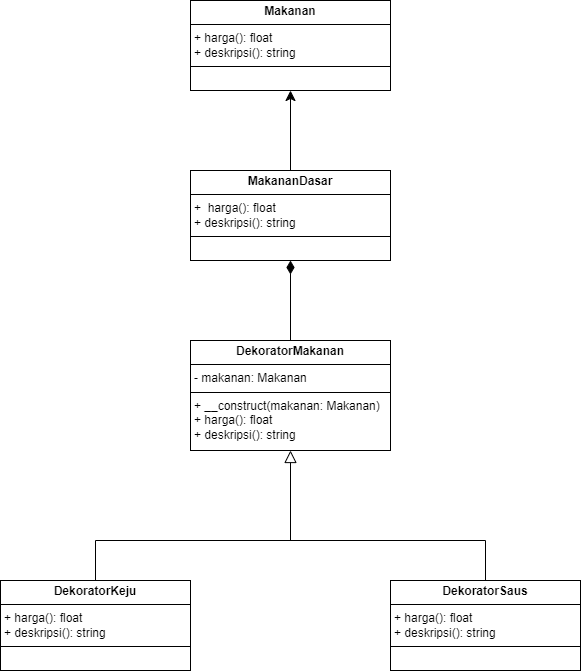

The diagram above was exported from draw.io. Its source (the exported page's mxGraphModel, read from the mxfile embedded in the PNG):
<mxGraphModel dx="1100" dy="1864" grid="1" gridSize="10" guides="1" tooltips="1" connect="1" arrows="1" fold="1" page="1" pageScale="1" pageWidth="827" pageHeight="1169" math="0" shadow="0">
  <root>
    <mxCell id="0" />
    <mxCell id="1" parent="0" />
    <mxCell id="UZlIo4XdI5A-aFMs09Xm-20" style="edgeStyle=none;curved=1;rounded=0;orthogonalLoop=1;jettySize=auto;html=1;exitX=0.5;exitY=0;exitDx=0;exitDy=0;fontSize=12;startSize=8;endSize=8;endArrow=none;endFill=0;" edge="1" parent="1" source="UZlIo4XdI5A-aFMs09Xm-2">
      <mxGeometry relative="1" as="geometry">
        <mxPoint x="185" y="480" as="targetPoint" />
      </mxGeometry>
    </mxCell>
    <mxCell id="UZlIo4XdI5A-aFMs09Xm-2" value="&lt;p style=&quot;margin:0px;margin-top:4px;text-align:center;&quot;&gt;&lt;b&gt;DekoratorKeju&lt;/b&gt;&lt;/p&gt;&lt;hr size=&quot;1&quot; style=&quot;border-style:solid;&quot;&gt;&lt;p style=&quot;margin:0px;margin-left:4px;&quot;&gt;+ harga(): float&lt;br&gt;&lt;/p&gt;&lt;p style=&quot;margin:0px;margin-left:4px;&quot;&gt;+ deskripsi(): string&lt;/p&gt;&lt;hr size=&quot;1&quot; style=&quot;border-style:solid;&quot;&gt;&lt;p style=&quot;margin:0px;margin-left:4px;&quot;&gt;&lt;br&gt;&lt;/p&gt;" style="verticalAlign=top;align=left;overflow=fill;html=1;whiteSpace=wrap;" vertex="1" parent="1">
      <mxGeometry x="90" y="520" width="190" height="90" as="geometry" />
    </mxCell>
    <mxCell id="UZlIo4XdI5A-aFMs09Xm-24" style="edgeStyle=none;curved=1;rounded=0;orthogonalLoop=1;jettySize=auto;html=1;exitX=0.5;exitY=0;exitDx=0;exitDy=0;entryX=0.5;entryY=1;entryDx=0;entryDy=0;fontSize=12;startSize=8;endSize=11;endArrow=diamondThin;endFill=1;" edge="1" parent="1" source="UZlIo4XdI5A-aFMs09Xm-3" target="UZlIo4XdI5A-aFMs09Xm-4">
      <mxGeometry relative="1" as="geometry" />
    </mxCell>
    <mxCell id="UZlIo4XdI5A-aFMs09Xm-3" value="&lt;p style=&quot;margin:0px;margin-top:4px;text-align:center;&quot;&gt;&lt;b&gt;DekoratorMakanan&lt;/b&gt;&lt;/p&gt;&lt;hr size=&quot;1&quot; style=&quot;border-style:solid;&quot;&gt;&lt;p style=&quot;margin:0px;margin-left:4px;&quot;&gt;- makanan: Makanan&amp;nbsp;&lt;br&gt;&lt;/p&gt;&lt;hr size=&quot;1&quot; style=&quot;border-style:solid;&quot;&gt;&lt;p style=&quot;margin:0px;margin-left:4px;&quot;&gt;+ __construct(makanan: Makanan)&lt;br&gt;&lt;/p&gt;&lt;p style=&quot;margin:0px;margin-left:4px;&quot;&gt;+ harga(): float&lt;/p&gt;&lt;p style=&quot;margin:0px;margin-left:4px;&quot;&gt;+ deskripsi(): string&lt;/p&gt;" style="verticalAlign=top;align=left;overflow=fill;html=1;whiteSpace=wrap;" vertex="1" parent="1">
      <mxGeometry x="280" y="280" width="200" height="110" as="geometry" />
    </mxCell>
    <mxCell id="UZlIo4XdI5A-aFMs09Xm-25" style="edgeStyle=none;curved=1;rounded=0;orthogonalLoop=1;jettySize=auto;html=1;exitX=0.5;exitY=0;exitDx=0;exitDy=0;entryX=0.5;entryY=1;entryDx=0;entryDy=0;fontSize=12;startSize=8;endSize=8;" edge="1" parent="1" source="UZlIo4XdI5A-aFMs09Xm-4" target="UZlIo4XdI5A-aFMs09Xm-5">
      <mxGeometry relative="1" as="geometry" />
    </mxCell>
    <mxCell id="UZlIo4XdI5A-aFMs09Xm-4" value="&lt;p style=&quot;margin:0px;margin-top:4px;text-align:center;&quot;&gt;&lt;b&gt;MakananDasar&lt;/b&gt;&lt;/p&gt;&lt;hr size=&quot;1&quot; style=&quot;border-style:solid;&quot;&gt;&lt;p style=&quot;margin:0px;margin-left:4px;&quot;&gt;+&amp;nbsp; harga(): float&lt;br&gt;&lt;/p&gt;&lt;p style=&quot;margin:0px;margin-left:4px;&quot;&gt;+ deskripsi(): string&lt;/p&gt;&lt;hr size=&quot;1&quot; style=&quot;border-style:solid;&quot;&gt;&lt;p style=&quot;margin:0px;margin-left:4px;&quot;&gt;&lt;br&gt;&lt;/p&gt;" style="verticalAlign=top;align=left;overflow=fill;html=1;whiteSpace=wrap;" vertex="1" parent="1">
      <mxGeometry x="280" y="110" width="200" height="90" as="geometry" />
    </mxCell>
    <mxCell id="UZlIo4XdI5A-aFMs09Xm-5" value="&lt;p style=&quot;margin:0px;margin-top:4px;text-align:center;&quot;&gt;&lt;b&gt;Makanan&lt;/b&gt;&lt;/p&gt;&lt;hr size=&quot;1&quot; style=&quot;border-style:solid;&quot;&gt;&lt;p style=&quot;margin:0px;margin-left:4px;&quot;&gt;+ harga(): float&lt;/p&gt;&lt;p style=&quot;margin:0px;margin-left:4px;&quot;&gt;+ deskripsi(): string&amp;nbsp;&lt;br&gt;&lt;/p&gt;&lt;hr size=&quot;1&quot; style=&quot;border-style:solid;&quot;&gt;&lt;p style=&quot;margin:0px;margin-left:4px;&quot;&gt;&amp;nbsp;&lt;br&gt;&lt;/p&gt;" style="verticalAlign=top;align=left;overflow=fill;html=1;whiteSpace=wrap;" vertex="1" parent="1">
      <mxGeometry x="280" y="-60" width="200" height="90" as="geometry" />
    </mxCell>
    <mxCell id="UZlIo4XdI5A-aFMs09Xm-22" style="edgeStyle=none;curved=1;rounded=0;orthogonalLoop=1;jettySize=auto;html=1;exitX=0.5;exitY=0;exitDx=0;exitDy=0;fontSize=12;startSize=8;endSize=8;endArrow=none;endFill=0;" edge="1" parent="1" source="UZlIo4XdI5A-aFMs09Xm-6">
      <mxGeometry relative="1" as="geometry">
        <mxPoint x="575" y="480" as="targetPoint" />
      </mxGeometry>
    </mxCell>
    <mxCell id="UZlIo4XdI5A-aFMs09Xm-6" value="&lt;p style=&quot;margin:0px;margin-top:4px;text-align:center;&quot;&gt;&lt;b&gt;DekoratorSaus&lt;/b&gt;&lt;/p&gt;&lt;hr size=&quot;1&quot; style=&quot;border-style:solid;&quot;&gt;&lt;p style=&quot;margin:0px;margin-left:4px;&quot;&gt;+ harga(): float&lt;br&gt;&lt;/p&gt;&lt;p style=&quot;margin:0px;margin-left:4px;&quot;&gt;+ deskripsi(): string&lt;/p&gt;&lt;hr size=&quot;1&quot; style=&quot;border-style:solid;&quot;&gt;&lt;p style=&quot;margin:0px;margin-left:4px;&quot;&gt;&lt;br&gt;&lt;/p&gt;" style="verticalAlign=top;align=left;overflow=fill;html=1;whiteSpace=wrap;" vertex="1" parent="1">
      <mxGeometry x="480" y="520" width="190" height="90" as="geometry" />
    </mxCell>
    <mxCell id="UZlIo4XdI5A-aFMs09Xm-16" value="" style="endArrow=none;html=1;rounded=0;fontSize=12;startSize=8;endSize=8;curved=1;" edge="1" parent="1">
      <mxGeometry width="50" height="50" relative="1" as="geometry">
        <mxPoint x="185" y="480" as="sourcePoint" />
        <mxPoint x="575" y="480" as="targetPoint" />
      </mxGeometry>
    </mxCell>
    <mxCell id="UZlIo4XdI5A-aFMs09Xm-23" value="" style="endArrow=block;html=1;rounded=0;fontSize=12;startSize=8;endSize=10;curved=1;entryX=0.5;entryY=1;entryDx=0;entryDy=0;endFill=0;" edge="1" parent="1" target="UZlIo4XdI5A-aFMs09Xm-3">
      <mxGeometry width="50" height="50" relative="1" as="geometry">
        <mxPoint x="380" y="480" as="sourcePoint" />
        <mxPoint x="280" y="420" as="targetPoint" />
      </mxGeometry>
    </mxCell>
  </root>
</mxGraphModel>